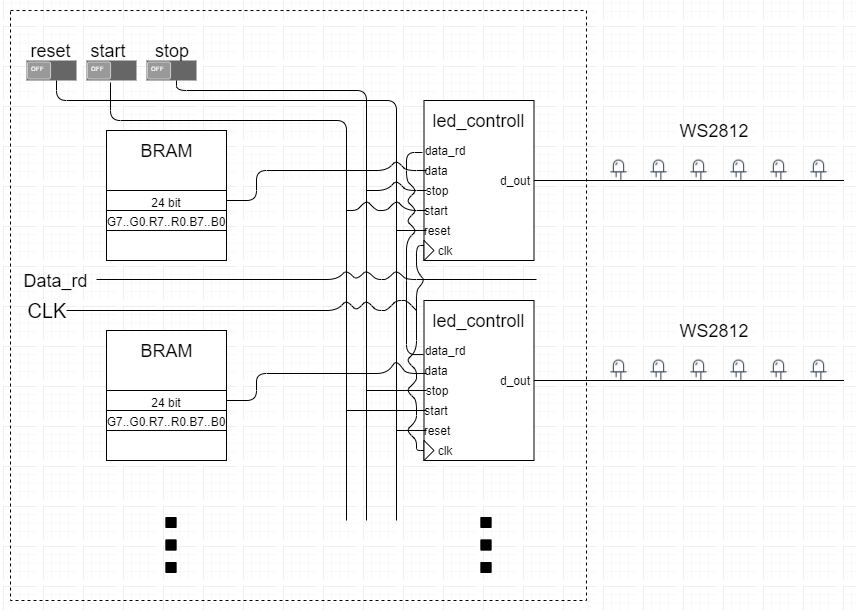

The diagram above was exported from draw.io. Its source (the exported page's mxGraphModel, read from the mxfile embedded in the PNG):
<mxGraphModel dx="1673" dy="876" grid="1" gridSize="10" guides="1" tooltips="1" connect="1" arrows="1" fold="1" page="1" pageScale="1" pageWidth="850" pageHeight="1100" math="0" shadow="0">
  <root>
    <mxCell id="0" />
    <mxCell id="1" parent="0" />
    <mxCell id="wsAt-jHF3zrm1x8fKfD3-234" value="" style="rounded=0;whiteSpace=wrap;html=1;dashed=1;fillColor=none;gradientColor=none;fontSize=18;" vertex="1" parent="1">
      <mxGeometry x="10" y="30" width="576" height="590" as="geometry" />
    </mxCell>
    <mxCell id="wsAt-jHF3zrm1x8fKfD3-2" value="" style="rounded=0;whiteSpace=wrap;html=1;" vertex="1" parent="1">
      <mxGeometry x="423.5" y="120" width="110" height="160" as="geometry" />
    </mxCell>
    <mxCell id="wsAt-jHF3zrm1x8fKfD3-3" value="" style="triangle;whiteSpace=wrap;html=1;" vertex="1" parent="1">
      <mxGeometry x="423.5" y="260" width="10" height="20" as="geometry" />
    </mxCell>
    <mxCell id="wsAt-jHF3zrm1x8fKfD3-4" value="clk" style="text;html=1;strokeColor=none;fillColor=none;align=center;verticalAlign=middle;whiteSpace=wrap;rounded=0;" vertex="1" parent="1">
      <mxGeometry x="423.5" y="260" width="40" height="20" as="geometry" />
    </mxCell>
    <mxCell id="wsAt-jHF3zrm1x8fKfD3-6" value="start" style="text;html=1;strokeColor=none;fillColor=none;align=center;verticalAlign=middle;whiteSpace=wrap;rounded=0;" vertex="1" parent="1">
      <mxGeometry x="416" y="220" width="40" height="20" as="geometry" />
    </mxCell>
    <mxCell id="wsAt-jHF3zrm1x8fKfD3-8" value="reset" style="text;html=1;strokeColor=none;fillColor=none;align=center;verticalAlign=middle;whiteSpace=wrap;rounded=0;" vertex="1" parent="1">
      <mxGeometry x="416" y="240" width="40" height="20" as="geometry" />
    </mxCell>
    <mxCell id="wsAt-jHF3zrm1x8fKfD3-9" value="data" style="text;html=1;strokeColor=none;fillColor=none;align=center;verticalAlign=middle;whiteSpace=wrap;rounded=0;" vertex="1" parent="1">
      <mxGeometry x="416" y="180" width="40" height="20" as="geometry" />
    </mxCell>
    <mxCell id="wsAt-jHF3zrm1x8fKfD3-10" value="stop" style="text;html=1;strokeColor=none;fillColor=none;align=center;verticalAlign=middle;whiteSpace=wrap;rounded=0;" vertex="1" parent="1">
      <mxGeometry x="416" y="200" width="40" height="20" as="geometry" />
    </mxCell>
    <mxCell id="wsAt-jHF3zrm1x8fKfD3-11" value="data_rd" style="text;html=1;strokeColor=none;fillColor=none;align=center;verticalAlign=middle;whiteSpace=wrap;rounded=0;" vertex="1" parent="1">
      <mxGeometry x="431" y="160" width="25" height="20" as="geometry" />
    </mxCell>
    <mxCell id="wsAt-jHF3zrm1x8fKfD3-15" value="d_out" style="text;html=1;strokeColor=none;fillColor=none;align=center;verticalAlign=middle;whiteSpace=wrap;rounded=0;" vertex="1" parent="1">
      <mxGeometry x="493.5" y="190" width="40" height="20" as="geometry" />
    </mxCell>
    <mxCell id="wsAt-jHF3zrm1x8fKfD3-17" value="" style="shape=image;html=1;verticalAlign=top;verticalLabelPosition=bottom;labelBackgroundColor=#ffffff;imageAspect=0;aspect=fixed;image=https://cdn2.iconfinder.com/data/icons/electronic-13/480/6-electronic-led-icon-2-128.png" vertex="1" parent="1">
      <mxGeometry x="763.5" y="175" width="30" height="30" as="geometry" />
    </mxCell>
    <mxCell id="wsAt-jHF3zrm1x8fKfD3-18" value="" style="endArrow=none;html=1;exitX=1;exitY=0.5;exitDx=0;exitDy=0;" edge="1" parent="1" source="wsAt-jHF3zrm1x8fKfD3-15">
      <mxGeometry width="50" height="50" relative="1" as="geometry">
        <mxPoint x="623.5" y="240" as="sourcePoint" />
        <mxPoint x="843.5" y="200" as="targetPoint" />
      </mxGeometry>
    </mxCell>
    <mxCell id="wsAt-jHF3zrm1x8fKfD3-19" value="" style="shape=image;html=1;verticalAlign=top;verticalLabelPosition=bottom;labelBackgroundColor=#ffffff;imageAspect=0;aspect=fixed;image=https://cdn2.iconfinder.com/data/icons/electronic-13/480/6-electronic-led-icon-2-128.png" vertex="1" parent="1">
      <mxGeometry x="803.5" y="175" width="30" height="30" as="geometry" />
    </mxCell>
    <mxCell id="wsAt-jHF3zrm1x8fKfD3-20" value="" style="shape=image;html=1;verticalAlign=top;verticalLabelPosition=bottom;labelBackgroundColor=#ffffff;imageAspect=0;aspect=fixed;image=https://cdn2.iconfinder.com/data/icons/electronic-13/480/6-electronic-led-icon-2-128.png" vertex="1" parent="1">
      <mxGeometry x="723.5" y="175" width="30" height="30" as="geometry" />
    </mxCell>
    <mxCell id="wsAt-jHF3zrm1x8fKfD3-21" value="" style="shape=image;html=1;verticalAlign=top;verticalLabelPosition=bottom;labelBackgroundColor=#ffffff;imageAspect=0;aspect=fixed;image=https://cdn2.iconfinder.com/data/icons/electronic-13/480/6-electronic-led-icon-2-128.png" vertex="1" parent="1">
      <mxGeometry x="683.5" y="175" width="30" height="30" as="geometry" />
    </mxCell>
    <mxCell id="wsAt-jHF3zrm1x8fKfD3-22" value="" style="shape=image;html=1;verticalAlign=top;verticalLabelPosition=bottom;labelBackgroundColor=#ffffff;imageAspect=0;aspect=fixed;image=https://cdn2.iconfinder.com/data/icons/electronic-13/480/6-electronic-led-icon-2-128.png" vertex="1" parent="1">
      <mxGeometry x="643.5" y="175" width="30" height="30" as="geometry" />
    </mxCell>
    <mxCell id="wsAt-jHF3zrm1x8fKfD3-23" value="" style="shape=image;html=1;verticalAlign=top;verticalLabelPosition=bottom;labelBackgroundColor=#ffffff;imageAspect=0;aspect=fixed;image=https://cdn2.iconfinder.com/data/icons/electronic-13/480/6-electronic-led-icon-2-128.png" vertex="1" parent="1">
      <mxGeometry x="603.5" y="175" width="30" height="30" as="geometry" />
    </mxCell>
    <mxCell id="wsAt-jHF3zrm1x8fKfD3-24" value="&lt;font style=&quot;font-size: 18px&quot;&gt;led_controll&lt;/font&gt;" style="text;html=1;strokeColor=none;fillColor=none;align=center;verticalAlign=middle;whiteSpace=wrap;rounded=0;" vertex="1" parent="1">
      <mxGeometry x="443.5" y="130" width="70" height="20" as="geometry" />
    </mxCell>
    <mxCell id="wsAt-jHF3zrm1x8fKfD3-25" value="" style="rounded=0;whiteSpace=wrap;html=1;" vertex="1" parent="1">
      <mxGeometry x="423.5" y="320" width="110" height="160" as="geometry" />
    </mxCell>
    <mxCell id="wsAt-jHF3zrm1x8fKfD3-26" value="" style="triangle;whiteSpace=wrap;html=1;" vertex="1" parent="1">
      <mxGeometry x="423.5" y="460" width="10" height="20" as="geometry" />
    </mxCell>
    <mxCell id="wsAt-jHF3zrm1x8fKfD3-27" value="clk" style="text;html=1;strokeColor=none;fillColor=none;align=center;verticalAlign=middle;whiteSpace=wrap;rounded=0;" vertex="1" parent="1">
      <mxGeometry x="423.5" y="460" width="40" height="20" as="geometry" />
    </mxCell>
    <mxCell id="wsAt-jHF3zrm1x8fKfD3-28" value="start" style="text;html=1;strokeColor=none;fillColor=none;align=center;verticalAlign=middle;whiteSpace=wrap;rounded=0;" vertex="1" parent="1">
      <mxGeometry x="416" y="420" width="40" height="20" as="geometry" />
    </mxCell>
    <mxCell id="wsAt-jHF3zrm1x8fKfD3-29" value="reset" style="text;html=1;strokeColor=none;fillColor=none;align=center;verticalAlign=middle;whiteSpace=wrap;rounded=0;" vertex="1" parent="1">
      <mxGeometry x="416" y="440" width="40" height="20" as="geometry" />
    </mxCell>
    <mxCell id="wsAt-jHF3zrm1x8fKfD3-30" value="data" style="text;html=1;strokeColor=none;fillColor=none;align=center;verticalAlign=middle;whiteSpace=wrap;rounded=0;" vertex="1" parent="1">
      <mxGeometry x="416" y="380" width="40" height="20" as="geometry" />
    </mxCell>
    <mxCell id="wsAt-jHF3zrm1x8fKfD3-31" value="stop" style="text;html=1;strokeColor=none;fillColor=none;align=center;verticalAlign=middle;whiteSpace=wrap;rounded=0;" vertex="1" parent="1">
      <mxGeometry x="416" y="400" width="40" height="20" as="geometry" />
    </mxCell>
    <mxCell id="wsAt-jHF3zrm1x8fKfD3-32" value="data_rd" style="text;html=1;strokeColor=none;fillColor=none;align=center;verticalAlign=middle;whiteSpace=wrap;rounded=0;" vertex="1" parent="1">
      <mxGeometry x="431" y="360" width="25" height="20" as="geometry" />
    </mxCell>
    <mxCell id="wsAt-jHF3zrm1x8fKfD3-33" value="d_out" style="text;html=1;strokeColor=none;fillColor=none;align=center;verticalAlign=middle;whiteSpace=wrap;rounded=0;" vertex="1" parent="1">
      <mxGeometry x="493.5" y="390" width="40" height="20" as="geometry" />
    </mxCell>
    <mxCell id="wsAt-jHF3zrm1x8fKfD3-34" value="" style="shape=image;html=1;verticalAlign=top;verticalLabelPosition=bottom;labelBackgroundColor=#ffffff;imageAspect=0;aspect=fixed;image=https://cdn2.iconfinder.com/data/icons/electronic-13/480/6-electronic-led-icon-2-128.png" vertex="1" parent="1">
      <mxGeometry x="763.5" y="375" width="30" height="30" as="geometry" />
    </mxCell>
    <mxCell id="wsAt-jHF3zrm1x8fKfD3-35" value="" style="endArrow=none;html=1;exitX=1;exitY=0.5;exitDx=0;exitDy=0;" edge="1" parent="1" source="wsAt-jHF3zrm1x8fKfD3-33">
      <mxGeometry width="50" height="50" relative="1" as="geometry">
        <mxPoint x="623.5" y="440" as="sourcePoint" />
        <mxPoint x="843.5" y="400" as="targetPoint" />
      </mxGeometry>
    </mxCell>
    <mxCell id="wsAt-jHF3zrm1x8fKfD3-36" value="" style="shape=image;html=1;verticalAlign=top;verticalLabelPosition=bottom;labelBackgroundColor=#ffffff;imageAspect=0;aspect=fixed;image=https://cdn2.iconfinder.com/data/icons/electronic-13/480/6-electronic-led-icon-2-128.png" vertex="1" parent="1">
      <mxGeometry x="803.5" y="375" width="30" height="30" as="geometry" />
    </mxCell>
    <mxCell id="wsAt-jHF3zrm1x8fKfD3-37" value="" style="shape=image;html=1;verticalAlign=top;verticalLabelPosition=bottom;labelBackgroundColor=#ffffff;imageAspect=0;aspect=fixed;image=https://cdn2.iconfinder.com/data/icons/electronic-13/480/6-electronic-led-icon-2-128.png" vertex="1" parent="1">
      <mxGeometry x="723.5" y="375" width="30" height="30" as="geometry" />
    </mxCell>
    <mxCell id="wsAt-jHF3zrm1x8fKfD3-38" value="" style="shape=image;html=1;verticalAlign=top;verticalLabelPosition=bottom;labelBackgroundColor=#ffffff;imageAspect=0;aspect=fixed;image=https://cdn2.iconfinder.com/data/icons/electronic-13/480/6-electronic-led-icon-2-128.png" vertex="1" parent="1">
      <mxGeometry x="683.5" y="375" width="30" height="30" as="geometry" />
    </mxCell>
    <mxCell id="wsAt-jHF3zrm1x8fKfD3-39" value="" style="shape=image;html=1;verticalAlign=top;verticalLabelPosition=bottom;labelBackgroundColor=#ffffff;imageAspect=0;aspect=fixed;image=https://cdn2.iconfinder.com/data/icons/electronic-13/480/6-electronic-led-icon-2-128.png" vertex="1" parent="1">
      <mxGeometry x="643.5" y="375" width="30" height="30" as="geometry" />
    </mxCell>
    <mxCell id="wsAt-jHF3zrm1x8fKfD3-40" value="" style="shape=image;html=1;verticalAlign=top;verticalLabelPosition=bottom;labelBackgroundColor=#ffffff;imageAspect=0;aspect=fixed;image=https://cdn2.iconfinder.com/data/icons/electronic-13/480/6-electronic-led-icon-2-128.png" vertex="1" parent="1">
      <mxGeometry x="603.5" y="375" width="30" height="30" as="geometry" />
    </mxCell>
    <mxCell id="wsAt-jHF3zrm1x8fKfD3-41" value="&lt;font style=&quot;font-size: 18px&quot;&gt;led_controll&lt;/font&gt;" style="text;html=1;strokeColor=none;fillColor=none;align=center;verticalAlign=middle;whiteSpace=wrap;rounded=0;" vertex="1" parent="1">
      <mxGeometry x="443.5" y="330" width="70" height="20" as="geometry" />
    </mxCell>
    <mxCell id="wsAt-jHF3zrm1x8fKfD3-141" value="" style="verticalLabelPosition=bottom;verticalAlign=top;html=1;shadow=0;dashed=0;strokeWidth=1;shape=mxgraph.android.switch_off;fillColor=#666666;" vertex="1" parent="1">
      <mxGeometry x="26" y="80" width="50" height="20" as="geometry" />
    </mxCell>
    <mxCell id="wsAt-jHF3zrm1x8fKfD3-143" value="" style="rounded=0;whiteSpace=wrap;html=1;" vertex="1" parent="1">
      <mxGeometry x="106" y="150" width="120" height="130" as="geometry" />
    </mxCell>
    <mxCell id="wsAt-jHF3zrm1x8fKfD3-144" value="BRAM" style="text;html=1;strokeColor=none;fillColor=none;align=center;verticalAlign=middle;whiteSpace=wrap;rounded=0;fontSize=18;" vertex="1" parent="1">
      <mxGeometry x="146" y="160" width="40" height="20" as="geometry" />
    </mxCell>
    <mxCell id="wsAt-jHF3zrm1x8fKfD3-145" value="" style="rounded=0;whiteSpace=wrap;html=1;fontSize=18;" vertex="1" parent="1">
      <mxGeometry x="106" y="210" width="120" height="20" as="geometry" />
    </mxCell>
    <mxCell id="wsAt-jHF3zrm1x8fKfD3-146" value="&lt;font style=&quot;font-size: 12px&quot;&gt;24 bit&lt;/font&gt;" style="text;html=1;strokeColor=none;fillColor=none;align=center;verticalAlign=middle;whiteSpace=wrap;rounded=0;fontSize=18;" vertex="1" parent="1">
      <mxGeometry x="126" y="210" width="80" height="20" as="geometry" />
    </mxCell>
    <mxCell id="wsAt-jHF3zrm1x8fKfD3-148" value="&lt;font style=&quot;font-size: 12px&quot;&gt;G7..G0.R7..R0.B7..B0&lt;/font&gt;" style="rounded=0;whiteSpace=wrap;html=1;fontSize=18;" vertex="1" parent="1">
      <mxGeometry x="106" y="230" width="120" height="20" as="geometry" />
    </mxCell>
    <mxCell id="wsAt-jHF3zrm1x8fKfD3-149" value="" style="rounded=0;whiteSpace=wrap;html=1;" vertex="1" parent="1">
      <mxGeometry x="106" y="350" width="120" height="130" as="geometry" />
    </mxCell>
    <mxCell id="wsAt-jHF3zrm1x8fKfD3-150" value="BRAM" style="text;html=1;strokeColor=none;fillColor=none;align=center;verticalAlign=middle;whiteSpace=wrap;rounded=0;fontSize=18;" vertex="1" parent="1">
      <mxGeometry x="146" y="360" width="40" height="20" as="geometry" />
    </mxCell>
    <mxCell id="wsAt-jHF3zrm1x8fKfD3-151" value="" style="rounded=0;whiteSpace=wrap;html=1;fontSize=18;" vertex="1" parent="1">
      <mxGeometry x="106" y="410" width="120" height="20" as="geometry" />
    </mxCell>
    <mxCell id="wsAt-jHF3zrm1x8fKfD3-152" value="&lt;font style=&quot;font-size: 12px&quot;&gt;24 bit&lt;/font&gt;" style="text;html=1;strokeColor=none;fillColor=none;align=center;verticalAlign=middle;whiteSpace=wrap;rounded=0;fontSize=18;" vertex="1" parent="1">
      <mxGeometry x="126" y="410" width="80" height="20" as="geometry" />
    </mxCell>
    <mxCell id="wsAt-jHF3zrm1x8fKfD3-153" value="&lt;font style=&quot;font-size: 12px&quot;&gt;G7..G0.R7..R0.B7..B0&lt;/font&gt;" style="rounded=0;whiteSpace=wrap;html=1;fontSize=18;" vertex="1" parent="1">
      <mxGeometry x="106" y="430" width="120" height="20" as="geometry" />
    </mxCell>
    <mxCell id="wsAt-jHF3zrm1x8fKfD3-171" value="" style="verticalLabelPosition=bottom;verticalAlign=top;html=1;shadow=0;dashed=0;strokeWidth=1;shape=mxgraph.android.switch_off;fillColor=#666666;" vertex="1" parent="1">
      <mxGeometry x="86" y="80" width="50" height="20" as="geometry" />
    </mxCell>
    <mxCell id="wsAt-jHF3zrm1x8fKfD3-172" value="" style="verticalLabelPosition=bottom;verticalAlign=top;html=1;shadow=0;dashed=0;strokeWidth=1;shape=mxgraph.android.switch_off;fillColor=#666666;" vertex="1" parent="1">
      <mxGeometry x="146" y="80" width="50" height="20" as="geometry" />
    </mxCell>
    <mxCell id="wsAt-jHF3zrm1x8fKfD3-173" value="reset" style="text;html=1;strokeColor=none;fillColor=none;align=center;verticalAlign=middle;whiteSpace=wrap;rounded=0;fontSize=18;" vertex="1" parent="1">
      <mxGeometry x="31" y="60" width="40" height="20" as="geometry" />
    </mxCell>
    <mxCell id="wsAt-jHF3zrm1x8fKfD3-174" value="start" style="text;html=1;strokeColor=none;fillColor=none;align=center;verticalAlign=middle;whiteSpace=wrap;rounded=0;fontSize=18;" vertex="1" parent="1">
      <mxGeometry x="88.5" y="60" width="40" height="20" as="geometry" />
    </mxCell>
    <mxCell id="wsAt-jHF3zrm1x8fKfD3-175" value="stop" style="text;html=1;strokeColor=none;fillColor=none;align=center;verticalAlign=middle;whiteSpace=wrap;rounded=0;fontSize=18;" vertex="1" parent="1">
      <mxGeometry x="151" y="60" width="40" height="20" as="geometry" />
    </mxCell>
    <mxCell id="wsAt-jHF3zrm1x8fKfD3-176" value="" style="endArrow=none;html=1;fontSize=18;exitX=0.6;exitY=1;exitDx=0;exitDy=0;exitPerimeter=0;" edge="1" parent="1" source="wsAt-jHF3zrm1x8fKfD3-141">
      <mxGeometry width="50" height="50" relative="1" as="geometry">
        <mxPoint x="296" y="130" as="sourcePoint" />
        <mxPoint x="396" y="540" as="targetPoint" />
        <Array as="points">
          <mxPoint x="56" y="120" />
          <mxPoint x="396" y="120" />
        </Array>
      </mxGeometry>
    </mxCell>
    <mxCell id="wsAt-jHF3zrm1x8fKfD3-177" value="" style="endArrow=none;html=1;fontSize=18;entryX=0.25;entryY=0.5;entryDx=0;entryDy=0;entryPerimeter=0;" edge="1" parent="1" target="wsAt-jHF3zrm1x8fKfD3-8">
      <mxGeometry width="50" height="50" relative="1" as="geometry">
        <mxPoint x="396" y="250" as="sourcePoint" />
        <mxPoint x="376" y="230" as="targetPoint" />
      </mxGeometry>
    </mxCell>
    <mxCell id="wsAt-jHF3zrm1x8fKfD3-178" value="" style="endArrow=none;html=1;fontSize=18;entryX=0.25;entryY=0.5;entryDx=0;entryDy=0;entryPerimeter=0;" edge="1" parent="1" target="wsAt-jHF3zrm1x8fKfD3-29">
      <mxGeometry width="50" height="50" relative="1" as="geometry">
        <mxPoint x="396" y="450" as="sourcePoint" />
        <mxPoint x="376" y="430" as="targetPoint" />
      </mxGeometry>
    </mxCell>
    <mxCell id="wsAt-jHF3zrm1x8fKfD3-182" value="" style="endArrow=none;html=1;fontSize=18;exitX=1;exitY=0.5;exitDx=0;exitDy=0;" edge="1" parent="1" source="wsAt-jHF3zrm1x8fKfD3-145">
      <mxGeometry width="50" height="50" relative="1" as="geometry">
        <mxPoint x="266" y="250" as="sourcePoint" />
        <mxPoint x="426" y="190" as="targetPoint" />
        <Array as="points">
          <mxPoint x="256" y="220" />
          <mxPoint x="256" y="190" />
          <mxPoint x="386" y="190" />
          <mxPoint x="396" y="180" />
          <mxPoint x="406" y="190" />
        </Array>
      </mxGeometry>
    </mxCell>
    <mxCell id="wsAt-jHF3zrm1x8fKfD3-183" value="" style="endArrow=none;html=1;fontSize=18;exitX=1;exitY=0.5;exitDx=0;exitDy=0;" edge="1" parent="1" source="wsAt-jHF3zrm1x8fKfD3-151">
      <mxGeometry width="50" height="50" relative="1" as="geometry">
        <mxPoint x="286" y="540" as="sourcePoint" />
        <mxPoint x="426" y="393" as="targetPoint" />
        <Array as="points">
          <mxPoint x="256" y="420" />
          <mxPoint x="256" y="393" />
          <mxPoint x="386" y="393" />
          <mxPoint x="396" y="380" />
          <mxPoint x="406" y="393" />
        </Array>
      </mxGeometry>
    </mxCell>
    <mxCell id="wsAt-jHF3zrm1x8fKfD3-211" value="" style="shape=image;html=1;verticalAlign=top;verticalLabelPosition=bottom;labelBackgroundColor=#ffffff;imageAspect=0;aspect=fixed;image=https://cdn3.iconfinder.com/data/icons/virtual-notebook/128/button_switch_vertical-128.png;fontSize=18;" vertex="1" parent="1">
      <mxGeometry x="126" y="520" width="90" height="90" as="geometry" />
    </mxCell>
    <mxCell id="wsAt-jHF3zrm1x8fKfD3-212" value="" style="shape=image;html=1;verticalAlign=top;verticalLabelPosition=bottom;labelBackgroundColor=#ffffff;imageAspect=0;aspect=fixed;image=https://cdn3.iconfinder.com/data/icons/virtual-notebook/128/button_switch_vertical-128.png;fontSize=18;" vertex="1" parent="1">
      <mxGeometry x="441" y="520" width="90" height="90" as="geometry" />
    </mxCell>
    <mxCell id="wsAt-jHF3zrm1x8fKfD3-213" value="" style="endArrow=none;html=1;fontSize=18;exitX=0.6;exitY=1;exitDx=0;exitDy=0;exitPerimeter=0;" edge="1" parent="1" source="wsAt-jHF3zrm1x8fKfD3-172">
      <mxGeometry width="50" height="50" relative="1" as="geometry">
        <mxPoint x="256" y="100" as="sourcePoint" />
        <mxPoint x="366" y="540" as="targetPoint" />
        <Array as="points">
          <mxPoint x="176" y="110" />
          <mxPoint x="366" y="110" />
        </Array>
      </mxGeometry>
    </mxCell>
    <mxCell id="wsAt-jHF3zrm1x8fKfD3-214" value="" style="endArrow=none;html=1;fontSize=18;exitX=0.48;exitY=1.1;exitDx=0;exitDy=0;exitPerimeter=0;" edge="1" parent="1" source="wsAt-jHF3zrm1x8fKfD3-171">
      <mxGeometry width="50" height="50" relative="1" as="geometry">
        <mxPoint x="246" y="70" as="sourcePoint" />
        <mxPoint x="346" y="540" as="targetPoint" />
        <Array as="points">
          <mxPoint x="110" y="140" />
          <mxPoint x="346" y="140" />
        </Array>
      </mxGeometry>
    </mxCell>
    <mxCell id="wsAt-jHF3zrm1x8fKfD3-215" value="WS2812" style="text;html=1;strokeColor=none;fillColor=none;align=center;verticalAlign=middle;whiteSpace=wrap;rounded=0;fontSize=18;" vertex="1" parent="1">
      <mxGeometry x="693.5" y="140" width="40" height="20" as="geometry" />
    </mxCell>
    <mxCell id="wsAt-jHF3zrm1x8fKfD3-216" value="WS2812" style="text;html=1;strokeColor=none;fillColor=none;align=center;verticalAlign=middle;whiteSpace=wrap;rounded=0;fontSize=18;" vertex="1" parent="1">
      <mxGeometry x="693.5" y="340" width="40" height="20" as="geometry" />
    </mxCell>
    <mxCell id="wsAt-jHF3zrm1x8fKfD3-217" value="" style="endArrow=none;html=1;fontSize=18;" edge="1" parent="1">
      <mxGeometry width="50" height="50" relative="1" as="geometry">
        <mxPoint x="426" y="230" as="sourcePoint" />
        <mxPoint x="346" y="230" as="targetPoint" />
        <Array as="points">
          <mxPoint x="406" y="230" />
          <mxPoint x="396" y="220" />
          <mxPoint x="386" y="230" />
          <mxPoint x="376" y="230" />
          <mxPoint x="366" y="220" />
          <mxPoint x="356" y="230" />
        </Array>
      </mxGeometry>
    </mxCell>
    <mxCell id="wsAt-jHF3zrm1x8fKfD3-218" value="" style="endArrow=none;html=1;fontSize=18;entryX=0.25;entryY=0.5;entryDx=0;entryDy=0;entryPerimeter=0;" edge="1" parent="1" target="wsAt-jHF3zrm1x8fKfD3-28">
      <mxGeometry width="50" height="50" relative="1" as="geometry">
        <mxPoint x="346" y="430" as="sourcePoint" />
        <mxPoint x="326" y="440" as="targetPoint" />
      </mxGeometry>
    </mxCell>
    <mxCell id="wsAt-jHF3zrm1x8fKfD3-219" value="" style="endArrow=none;html=1;fontSize=18;" edge="1" parent="1">
      <mxGeometry width="50" height="50" relative="1" as="geometry">
        <mxPoint x="366" y="410" as="sourcePoint" />
        <mxPoint x="426" y="410" as="targetPoint" />
      </mxGeometry>
    </mxCell>
    <mxCell id="wsAt-jHF3zrm1x8fKfD3-220" value="" style="endArrow=none;html=1;fontSize=18;" edge="1" parent="1">
      <mxGeometry width="50" height="50" relative="1" as="geometry">
        <mxPoint x="366" y="210" as="sourcePoint" />
        <mxPoint x="426" y="210" as="targetPoint" />
        <Array as="points">
          <mxPoint x="386" y="210" />
          <mxPoint x="396" y="200" />
          <mxPoint x="406" y="210" />
        </Array>
      </mxGeometry>
    </mxCell>
    <mxCell id="wsAt-jHF3zrm1x8fKfD3-221" value="Data_rd" style="text;html=1;strokeColor=none;fillColor=none;align=center;verticalAlign=middle;whiteSpace=wrap;rounded=0;fontSize=18;" vertex="1" parent="1">
      <mxGeometry x="36" y="290" width="40" height="20" as="geometry" />
    </mxCell>
    <mxCell id="wsAt-jHF3zrm1x8fKfD3-222" value="" style="endArrow=none;html=1;fontSize=18;" edge="1" parent="1">
      <mxGeometry width="50" height="50" relative="1" as="geometry">
        <mxPoint x="96" y="299" as="sourcePoint" />
        <mxPoint x="536" y="299" as="targetPoint" />
        <Array as="points">
          <mxPoint x="336" y="299" />
          <mxPoint x="346" y="290" />
          <mxPoint x="356" y="299" />
          <mxPoint x="366" y="290" />
          <mxPoint x="376" y="299" />
          <mxPoint x="386" y="299" />
          <mxPoint x="396" y="290" />
          <mxPoint x="406" y="299" />
        </Array>
      </mxGeometry>
    </mxCell>
    <mxCell id="wsAt-jHF3zrm1x8fKfD3-223" value="" style="endArrow=none;html=1;fontSize=18;entryX=-0.014;entryY=0.325;entryDx=0;entryDy=0;entryPerimeter=0;" edge="1" parent="1" target="wsAt-jHF3zrm1x8fKfD3-2">
      <mxGeometry width="50" height="50" relative="1" as="geometry">
        <mxPoint x="406" y="300" as="sourcePoint" />
        <mxPoint x="646" y="270" as="targetPoint" />
        <Array as="points">
          <mxPoint x="406" y="260" />
          <mxPoint x="416" y="250" />
          <mxPoint x="406" y="240" />
          <mxPoint x="416" y="230" />
          <mxPoint x="406" y="220" />
          <mxPoint x="416" y="210" />
          <mxPoint x="406" y="200" />
          <mxPoint x="406" y="172" />
        </Array>
      </mxGeometry>
    </mxCell>
    <mxCell id="wsAt-jHF3zrm1x8fKfD3-224" value="" style="endArrow=none;html=1;fontSize=18;entryX=-0.005;entryY=0.338;entryDx=0;entryDy=0;entryPerimeter=0;" edge="1" parent="1" target="wsAt-jHF3zrm1x8fKfD3-25">
      <mxGeometry width="50" height="50" relative="1" as="geometry">
        <mxPoint x="406" y="300" as="sourcePoint" />
        <mxPoint x="676" y="500" as="targetPoint" />
        <Array as="points">
          <mxPoint x="406" y="374" />
        </Array>
      </mxGeometry>
    </mxCell>
    <mxCell id="wsAt-jHF3zrm1x8fKfD3-225" value="&lt;span style=&quot;font-size: 20px&quot;&gt;CLK&lt;/span&gt;" style="text;html=1;strokeColor=none;fillColor=none;align=center;verticalAlign=middle;whiteSpace=wrap;rounded=0;fontSize=18;" vertex="1" parent="1">
      <mxGeometry x="26" y="320" width="40" height="20" as="geometry" />
    </mxCell>
    <mxCell id="wsAt-jHF3zrm1x8fKfD3-227" value="" style="endArrow=none;html=1;fontSize=18;exitX=0;exitY=0.25;exitDx=0;exitDy=0;entryX=0;entryY=0.5;entryDx=0;entryDy=0;" edge="1" parent="1" source="wsAt-jHF3zrm1x8fKfD3-4" target="wsAt-jHF3zrm1x8fKfD3-27">
      <mxGeometry width="50" height="50" relative="1" as="geometry">
        <mxPoint x="26" y="490" as="sourcePoint" />
        <mxPoint x="406" y="470" as="targetPoint" />
        <Array as="points">
          <mxPoint x="416" y="265" />
          <mxPoint x="416" y="290" />
          <mxPoint x="424" y="300" />
          <mxPoint x="416" y="310" />
          <mxPoint x="416" y="370" />
          <mxPoint x="406" y="380" />
          <mxPoint x="416" y="390" />
          <mxPoint x="416" y="400" />
          <mxPoint x="406" y="410" />
          <mxPoint x="416" y="420" />
          <mxPoint x="416" y="440" />
          <mxPoint x="406" y="450" />
          <mxPoint x="416" y="460" />
          <mxPoint x="416" y="470" />
        </Array>
      </mxGeometry>
    </mxCell>
    <mxCell id="wsAt-jHF3zrm1x8fKfD3-228" value="" style="endArrow=none;html=1;fontSize=18;exitX=1;exitY=0.5;exitDx=0;exitDy=0;" edge="1" parent="1" source="wsAt-jHF3zrm1x8fKfD3-225">
      <mxGeometry width="50" height="50" relative="1" as="geometry">
        <mxPoint x="166" y="360" as="sourcePoint" />
        <mxPoint x="416" y="330" as="targetPoint" />
        <Array as="points">
          <mxPoint x="336" y="330" />
          <mxPoint x="346" y="320" />
          <mxPoint x="356" y="330" />
          <mxPoint x="366" y="320" />
          <mxPoint x="376" y="330" />
          <mxPoint x="386" y="330" />
          <mxPoint x="396" y="320" />
          <mxPoint x="406" y="320" />
        </Array>
      </mxGeometry>
    </mxCell>
  </root>
</mxGraphModel>